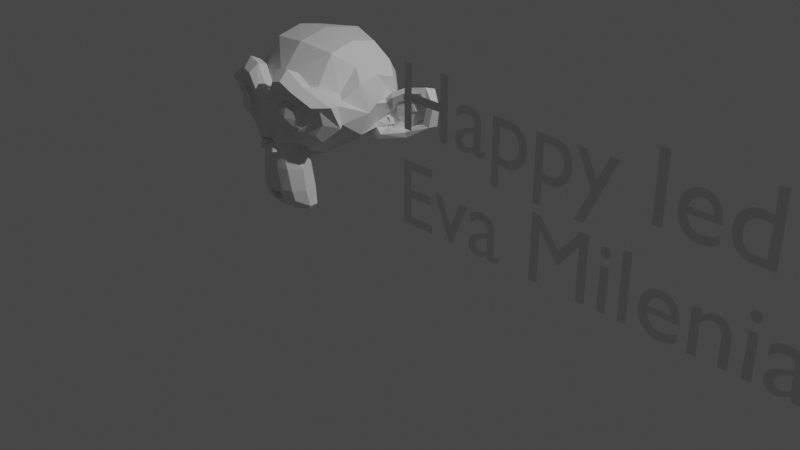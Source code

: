 # Source: main.blend  (saved by Blender 3.5.10; exported with 4.5.12 LTS)
import bpy
from mathutils import Matrix  # noqa: F401  (used for matrix-valued properties, if any)

bpy.ops.wm.read_factory_settings(use_empty=True)
scene = bpy.context.scene
scene.name = 'Scene'

# ---- collections
col_collection = bpy.data.collections.new('Collection'); scene.collection.children.link(col_collection)

# ---- world
world_world = bpy.data.worlds.new('World'); scene.world = world_world
world_world.use_nodes = True; world_world.node_tree.nodes.clear()
_N = world_world.node_tree.nodes; _L = world_world.node_tree.links
n0 = _N.new('ShaderNodeOutputWorld'); n0.name = 'World Output'; n0.location = (300, 300)
n1 = _N.new('ShaderNodeBackground'); n1.name = 'Background'; n1.location = (10, 300)
n1.inputs[0].default_value = (0.05088, 0.05088, 0.05088, 1.0)
_L.new(n1.outputs[0], n0.inputs[0])
n0.is_active_output = True
world_world.color = (0.05088, 0.05088, 0.05088)
world_world.use_sun_shadow = False
world_world.sun_shadow_jitter_overblur = 0.0

# ---- cameras
cam_camera = bpy.data.cameras.new('Camera')
cam_camera.clip_end = 100.0
cam_camera.ortho_scale = 7.314

# ---- lights
light_light = bpy.data.lights.new('Light', 'POINT')
light_light.transmission_factor = 0.0
light_light.energy = 1000.0
light_light.shadow_soft_size = 0.1
light_light.shadow_maximum_resolution = 0.006
light_light.use_absolute_resolution = True

# ---- meshes
me_suzanne = bpy.data.meshes.new('Suzanne')
me_suzanne.from_pydata([(0.4375, -0.7656, 0.1641), (-0.4375, -0.7656, 0.1641), (0.5, -0.6875, 0.09375), (-0.5, -0.6875, 0.09375), (0.5469, -0.5781, 0.05469), (-0.5469, -0.5781, 0.05469), (0.3516, -0.6172, -0.02344), (-0.3516, -0.6172, -0.02344), (0.3516, -0.7188, 0.03125), (-0.3516, -0.7188, 0.03125), (0.3516, -0.7812, 0.1328), (-0.3516, -0.7812, 0.1328), (0.2734, -0.7969, 0.1641), (-0.2734, -0.7969, 0.1641), (0.2031, -0.7422, 0.09375), (-0.2031, -0.7422, 0.09375), (0.1562, -0.6484, 0.05469), (-0.1562, -0.6484, 0.05469), (0.07812, -0.6562, 0.2422), (-0.07812, -0.6562, 0.2422), (0.1406, -0.7422, 0.2422), (-0.1406, -0.7422, 0.2422), (0.2422, -0.7969, 0.2422), (-0.2422, -0.7969, 0.2422), (0.2734, -0.7969, 0.3281), (-0.2734, -0.7969, 0.3281), (0.2031, -0.7422, 0.3906), (-0.2031, -0.7422, 0.3906), (0.1562, -0.6484, 0.4375), (-0.1562, -0.6484, 0.4375), (0.3516, -0.6172, 0.5156), (-0.3516, -0.6172, 0.5156), (0.3516, -0.7188, 0.4531), (-0.3516, -0.7188, 0.4531), (0.3516, -0.7812, 0.3594), (-0.3516, -0.7812, 0.3594), (0.4375, -0.7656, 0.3281), (-0.4375, -0.7656, 0.3281), (0.5, -0.6875, 0.3906), (-0.5, -0.6875, 0.3906), (0.5469, -0.5781, 0.4375), (-0.5469, -0.5781, 0.4375), (0.625, -0.5625, 0.2422), (-0.625, -0.5625, 0.2422), (0.5625, -0.6719, 0.2422), (-0.5625, -0.6719, 0.2422), (0.4688, -0.7578, 0.2422), (-0.4688, -0.7578, 0.2422), (0.4766, -0.7734, 0.2422), (-0.4766, -0.7734, 0.2422), (0.4453, -0.7812, 0.3359), (-0.4453, -0.7812, 0.3359), (0.3516, -0.8047, 0.375), (-0.3516, -0.8047, 0.375), (0.2656, -0.8203, 0.3359), (-0.2656, -0.8203, 0.3359), (0.2266, -0.8203, 0.2422), (-0.2266, -0.8203, 0.2422), (0.2656, -0.8203, 0.1562), (-0.2656, -0.8203, 0.1562), (0.3516, -0.8281, 0.2422), (-0.3516, -0.8281, 0.2422), (0.3516, -0.8047, 0.1172), (-0.3516, -0.8047, 0.1172), (0.4453, -0.7812, 0.1562), (-0.4453, -0.7812, 0.1562), (0.0, -0.7422, 0.4297), (0.0, -0.8203, 0.3516), (0.0, -0.7344, -0.6797), (0.0, -0.7812, -0.3203), (0.0, -0.7969, -0.1875), (0.0, -0.7188, -0.7734), (0.0, -0.6016, 0.4062), (0.0, -0.5703, 0.5703), (0.0, 0.5469, 0.8984), (0.0, 0.8516, 0.5625), (0.0, 0.8281, 0.07031), (0.0, 0.3516, -0.3828), (0.2031, -0.5625, -0.1875), (-0.2031, -0.5625, -0.1875), (0.3125, -0.5703, -0.4375), (-0.3125, -0.5703, -0.4375), (0.3516, -0.5703, -0.6953), (-0.3516, -0.5703, -0.6953), (0.3672, -0.5312, -0.8906), (-0.3672, -0.5312, -0.8906), (0.3281, -0.5234, -0.9453), (-0.3281, -0.5234, -0.9453), (0.1797, -0.5547, -0.9688), (-0.1797, -0.5547, -0.9688), (0.0, -0.5781, -0.9844), (0.4375, -0.5312, -0.1406), (-0.4375, -0.5312, -0.1406), (0.6328, -0.5391, -0.03906), (-0.6328, -0.5391, -0.03906), (0.8281, -0.4453, 0.1484), (-0.8281, -0.4453, 0.1484), (0.8594, -0.5938, 0.4297), (-0.8594, -0.5938, 0.4297), (0.7109, -0.625, 0.4844), (-0.7109, -0.625, 0.4844), (0.4922, -0.6875, 0.6016), (-0.4922, -0.6875, 0.6016), (0.3203, -0.7344, 0.7578), (-0.3203, -0.7344, 0.7578), (0.1562, -0.7578, 0.7188), (-0.1562, -0.7578, 0.7188), (0.0625, -0.75, 0.4922), (-0.0625, -0.75, 0.4922), (0.1641, -0.7734, 0.4141), (-0.1641, -0.7734, 0.4141), (0.125, -0.7656, 0.3047), (-0.125, -0.7656, 0.3047), (0.2031, -0.7422, 0.09375), (-0.2031, -0.7422, 0.09375), (0.375, -0.7031, 0.01562), (-0.375, -0.7031, 0.01562), (0.4922, -0.6719, 0.0625), (-0.4922, -0.6719, 0.0625), (0.625, -0.6484, 0.1875), (-0.625, -0.6484, 0.1875), (0.6406, -0.6484, 0.2969), (-0.6406, -0.6484, 0.2969), (0.6016, -0.6641, 0.375), (-0.6016, -0.6641, 0.375), (0.4297, -0.7188, 0.4375), (-0.4297, -0.7188, 0.4375), (0.25, -0.7578, 0.4688), (-0.25, -0.7578, 0.4688), (0.0, -0.7344, -0.7656), (0.1094, -0.7344, -0.7188), (-0.1094, -0.7344, -0.7188), (0.1172, -0.7109, -0.8359), (-0.1172, -0.7109, -0.8359), (0.0625, -0.6953, -0.8828), (-0.0625, -0.6953, -0.8828), (0.0, -0.6875, -0.8906), (0.0, -0.75, -0.1953), (0.0, -0.7422, -0.1406), (0.1016, -0.7422, -0.1484), (-0.1016, -0.7422, -0.1484), (0.125, -0.75, -0.2266), (-0.125, -0.75, -0.2266), (0.08594, -0.7422, -0.2891), (-0.08594, -0.7422, -0.2891), (0.3984, -0.6719, -0.04688), (-0.3984, -0.6719, -0.04688), (0.6172, -0.625, 0.05469), (-0.6172, -0.625, 0.05469), (0.7266, -0.6016, 0.2031), (-0.7266, -0.6016, 0.2031), (0.7422, -0.6562, 0.375), (-0.7422, -0.6562, 0.375), (0.6875, -0.7266, 0.4141), (-0.6875, -0.7266, 0.4141), (0.4375, -0.7969, 0.5469), (-0.4375, -0.7969, 0.5469), (0.3125, -0.8359, 0.6406), (-0.3125, -0.8359, 0.6406), (0.2031, -0.8516, 0.6172), (-0.2031, -0.8516, 0.6172), (0.1016, -0.8438, 0.4297), (-0.1016, -0.8438, 0.4297), (0.125, -0.8125, -0.1016), (-0.125, -0.8125, -0.1016), (0.2109, -0.7109, -0.4453), (-0.2109, -0.7109, -0.4453), (0.25, -0.6875, -0.7031), (-0.25, -0.6875, -0.7031), (0.2656, -0.6641, -0.8203), (-0.2656, -0.6641, -0.8203), (0.2344, -0.6328, -0.9141), (-0.2344, -0.6328, -0.9141), (0.1641, -0.6328, -0.9297), (-0.1641, -0.6328, -0.9297), (0.0, -0.6406, -0.9453), (0.0, -0.7266, 0.04688), (0.0, -0.7656, 0.2109), (0.3281, -0.7422, 0.4766), (-0.3281, -0.7422, 0.4766), (0.1641, -0.75, 0.1406), (-0.1641, -0.75, 0.1406), (0.1328, -0.7578, 0.2109), (-0.1328, -0.7578, 0.2109), (0.1172, -0.7344, -0.6875), (-0.1172, -0.7344, -0.6875), (0.07812, -0.75, -0.4453), (-0.07812, -0.75, -0.4453), (0.0, -0.75, -0.4453), (0.0, -0.7422, -0.3281), (0.09375, -0.7812, -0.2734), (-0.09375, -0.7812, -0.2734), (0.1328, -0.7969, -0.2266), (-0.1328, -0.7969, -0.2266), (0.1094, -0.7812, -0.1328), (-0.1094, -0.7812, -0.1328), (0.03906, -0.7812, -0.125), (-0.03906, -0.7812, -0.125), (0.0, -0.8281, -0.2031), (0.04688, -0.8125, -0.1484), (-0.04688, -0.8125, -0.1484), (0.09375, -0.8125, -0.1562), (-0.09375, -0.8125, -0.1562), (0.1094, -0.8281, -0.2266), (-0.1094, -0.8281, -0.2266), (0.07812, -0.8047, -0.25), (-0.07812, -0.8047, -0.25), (0.0, -0.8047, -0.2891), (0.2578, -0.5547, -0.3125), (-0.2578, -0.5547, -0.3125), (0.1641, -0.7109, -0.2422), (-0.1641, -0.7109, -0.2422), (0.1797, -0.7109, -0.3125), (-0.1797, -0.7109, -0.3125), (0.2344, -0.5547, -0.25), (-0.2344, -0.5547, -0.25), (0.0, -0.6875, -0.875), (0.04688, -0.6875, -0.8672), (-0.04688, -0.6875, -0.8672), (0.09375, -0.7109, -0.8203), (-0.09375, -0.7109, -0.8203), (0.09375, -0.7266, -0.7422), (-0.09375, -0.7266, -0.7422), (0.0, -0.6562, -0.7812), (0.09375, -0.6641, -0.75), (-0.09375, -0.6641, -0.75), (0.09375, -0.6406, -0.8125), (-0.09375, -0.6406, -0.8125), (0.04688, -0.6328, -0.8516), (-0.04688, -0.6328, -0.8516), (0.0, -0.6328, -0.8594), (0.1719, -0.7812, 0.2188), (-0.1719, -0.7812, 0.2188), (0.1875, -0.7734, 0.1562), (-0.1875, -0.7734, 0.1562), (0.3359, -0.7578, 0.4297), (-0.3359, -0.7578, 0.4297), (0.2734, -0.7734, 0.4219), (-0.2734, -0.7734, 0.4219), (0.4219, -0.7734, 0.3984), (-0.4219, -0.7734, 0.3984), (0.5625, -0.6953, 0.3516), (-0.5625, -0.6953, 0.3516), (0.5859, -0.6875, 0.2891), (-0.5859, -0.6875, 0.2891), (0.5781, -0.6797, 0.1953), (-0.5781, -0.6797, 0.1953), (0.4766, -0.7188, 0.1016), (-0.4766, -0.7188, 0.1016), (0.375, -0.7422, 0.0625), (-0.375, -0.7422, 0.0625), (0.2266, -0.7812, 0.1094), (-0.2266, -0.7812, 0.1094), (0.1797, -0.7812, 0.2969), (-0.1797, -0.7812, 0.2969), (0.2109, -0.7812, 0.375), (-0.2109, -0.7812, 0.375), (0.2344, -0.7578, 0.3594), (-0.2344, -0.7578, 0.3594), (0.1953, -0.7578, 0.2969), (-0.1953, -0.7578, 0.2969), (0.2422, -0.7578, 0.125), (-0.2422, -0.7578, 0.125), (0.375, -0.7266, 0.08594), (-0.375, -0.7266, 0.08594), (0.4609, -0.7031, 0.1172), (-0.4609, -0.7031, 0.1172), (0.5469, -0.6719, 0.2109), (-0.5469, -0.6719, 0.2109), (0.5547, -0.6719, 0.2812), (-0.5547, -0.6719, 0.2812), (0.5312, -0.6797, 0.3359), (-0.5312, -0.6797, 0.3359), (0.4141, -0.75, 0.3906), (-0.4141, -0.75, 0.3906), (0.2812, -0.7656, 0.3984), (-0.2812, -0.7656, 0.3984), (0.3359, -0.75, 0.4062), (-0.3359, -0.75, 0.4062), (0.2031, -0.75, 0.1719), (-0.2031, -0.75, 0.1719), (0.1953, -0.75, 0.2266), (-0.1953, -0.75, 0.2266), (0.1094, -0.6094, 0.4609), (-0.1094, -0.6094, 0.4609), (0.1953, -0.6172, 0.6641), (-0.1953, -0.6172, 0.6641), (0.3359, -0.5938, 0.6875), (-0.3359, -0.5938, 0.6875), (0.4844, -0.5547, 0.5547), (-0.4844, -0.5547, 0.5547), (0.6797, -0.4922, 0.4531), (-0.6797, -0.4922, 0.4531), (0.7969, -0.4609, 0.4062), (-0.7969, -0.4609, 0.4062), (0.7734, -0.375, 0.1641), (-0.7734, -0.375, 0.1641), (0.6016, -0.4141, 0.0), (-0.6016, -0.4141, 0.0), (0.4375, -0.4688, -0.09375), (-0.4375, -0.4688, -0.09375), (0.0, -0.2891, 0.8984), (0.0, 0.07812, 0.9844), (0.0, 0.6719, -0.1953), (0.0, -0.1875, -0.4609), (0.0, -0.4609, -0.9766), (0.0, -0.3438, -0.8047), (0.0, -0.3203, -0.5703), (0.0, -0.2812, -0.4844), (0.8516, -0.05469, 0.2344), (-0.8516, -0.05469, 0.2344), (0.8594, 0.04688, 0.3203), (-0.8594, 0.04688, 0.3203), (0.7734, 0.4375, 0.2656), (-0.7734, 0.4375, 0.2656), (0.4609, 0.7031, 0.4375), (-0.4609, 0.7031, 0.4375), (0.7344, -0.07031, -0.04688), (-0.7344, -0.07031, -0.04688), (0.5938, 0.1641, -0.125), (-0.5938, 0.1641, -0.125), (0.6406, 0.4297, -0.007812), (-0.6406, 0.4297, -0.007812), (0.3359, 0.6641, 0.05469), (-0.3359, 0.6641, 0.05469), (0.2344, -0.4062, -0.3516), (-0.2344, -0.4062, -0.3516), (0.1797, -0.2578, -0.4141), (-0.1797, -0.2578, -0.4141), (0.2891, -0.3828, -0.7109), (-0.2891, -0.3828, -0.7109), (0.25, -0.3906, -0.5), (-0.25, -0.3906, -0.5), (0.3281, -0.3984, -0.9141), (-0.3281, -0.3984, -0.9141), (0.1406, -0.3672, -0.7578), (-0.1406, -0.3672, -0.7578), (0.125, -0.3594, -0.5391), (-0.125, -0.3594, -0.5391), (0.1641, -0.4375, -0.9453), (-0.1641, -0.4375, -0.9453), (0.2188, -0.4297, -0.2812), (-0.2188, -0.4297, -0.2812), (0.2109, -0.4688, -0.2266), (-0.2109, -0.4688, -0.2266), (0.2031, -0.5, -0.1719), (-0.2031, -0.5, -0.1719), (0.2109, -0.1641, -0.3906), (-0.2109, -0.1641, -0.3906), (0.2969, 0.2656, -0.3125), (-0.2969, 0.2656, -0.3125), (0.3438, 0.5391, -0.1484), (-0.3438, 0.5391, -0.1484), (0.4531, 0.3828, 0.8672), (-0.4531, 0.3828, 0.8672), (0.4531, 0.07031, 0.9297), (-0.4531, 0.07031, 0.9297), (0.4531, -0.2344, 0.8516), (-0.4531, -0.2344, 0.8516), (0.4609, -0.4297, 0.5234), (-0.4609, -0.4297, 0.5234), (0.7266, -0.3359, 0.4062), (-0.7266, -0.3359, 0.4062), (0.6328, -0.2812, 0.4531), (-0.6328, -0.2812, 0.4531), (0.6406, -0.05469, 0.7031), (-0.6406, -0.05469, 0.7031), (0.7969, -0.125, 0.5625), (-0.7969, -0.125, 0.5625), (0.7969, 0.1172, 0.6172), (-0.7969, 0.1172, 0.6172), (0.6406, 0.1953, 0.75), (-0.6406, 0.1953, 0.75), (0.6406, 0.4453, 0.6797), (-0.6406, 0.4453, 0.6797), (0.7969, 0.3594, 0.5391), (-0.7969, 0.3594, 0.5391), (0.6172, 0.5859, 0.3281), (-0.6172, 0.5859, 0.3281), (0.4844, 0.5469, 0.02344), (-0.4844, 0.5469, 0.02344), (0.8203, 0.2031, 0.3281), (-0.8203, 0.2031, 0.3281), (0.4062, -0.1484, -0.1719), (-0.4062, -0.1484, -0.1719), (0.4297, 0.2109, -0.1953), (-0.4297, 0.2109, -0.1953), (0.8906, 0.2344, 0.4062), (-0.8906, 0.2344, 0.4062), (0.7734, 0.125, -0.1406), (-0.7734, 0.125, -0.1406), (1.039, 0.3281, -0.1016), (-1.039, 0.3281, -0.1016), (1.281, 0.4297, 0.05469), (-1.281, 0.4297, 0.05469), (1.352, 0.4219, 0.3203), (-1.352, 0.4219, 0.3203), (1.234, 0.4219, 0.5078), (-1.234, 0.4219, 0.5078), (1.023, 0.3125, 0.4766), (-1.023, 0.3125, 0.4766), (1.016, 0.2891, 0.4141), (-1.016, 0.2891, 0.4141), (1.188, 0.3906, 0.4375), (-1.188, 0.3906, 0.4375), (1.266, 0.4062, 0.2891), (-1.266, 0.4062, 0.2891), (1.211, 0.4062, 0.07812), (-1.211, 0.4062, 0.07812), (1.031, 0.3047, -0.03906), (-1.031, 0.3047, -0.03906), (0.8281, 0.1328, -0.07031), (-0.8281, 0.1328, -0.07031), (0.9219, 0.2188, 0.3594), (-0.9219, 0.2188, 0.3594), (0.9453, 0.2891, 0.3047), (-0.9453, 0.2891, 0.3047), (0.8828, 0.2109, -0.02344), (-0.8828, 0.2109, -0.02344), (1.039, 0.3672, 0.0), (-1.039, 0.3672, 0.0), (1.188, 0.4453, 0.09375), (-1.188, 0.4453, 0.09375), (1.234, 0.4453, 0.25), (-1.234, 0.4453, 0.25), (1.172, 0.4375, 0.3594), (-1.172, 0.4375, 0.3594), (1.023, 0.3594, 0.3438), (-1.023, 0.3594, 0.3438), (0.8438, 0.2109, 0.2891), (-0.8438, 0.2109, 0.2891), (0.8359, 0.2734, 0.1719), (-0.8359, 0.2734, 0.1719), (0.7578, 0.2734, 0.09375), (-0.7578, 0.2734, 0.09375), (0.8203, 0.2734, 0.08594), (-0.8203, 0.2734, 0.08594), (0.8438, 0.2734, 0.01562), (-0.8438, 0.2734, 0.01562), (0.8125, 0.2734, -0.01562), (-0.8125, 0.2734, -0.01562), (0.7266, 0.07031, 0.0), (-0.7266, 0.07031, 0.0), (0.7188, 0.1719, -0.02344), (-0.7188, 0.1719, -0.02344), (0.7188, 0.1875, 0.03906), (-0.7188, 0.1875, 0.03906), (0.7969, 0.2109, 0.2031), (-0.7969, 0.2109, 0.2031), (0.8906, 0.2656, 0.2422), (-0.8906, 0.2656, 0.2422), (0.8906, 0.3203, 0.2344), (-0.8906, 0.3203, 0.2344), (0.8125, 0.3203, -0.01562), (-0.8125, 0.3203, -0.01562), (0.8516, 0.3203, 0.01562), (-0.8516, 0.3203, 0.01562), (0.8281, 0.3203, 0.07812), (-0.8281, 0.3203, 0.07812), (0.7656, 0.3203, 0.09375), (-0.7656, 0.3203, 0.09375), (0.8438, 0.3203, 0.1719), (-0.8438, 0.3203, 0.1719), (1.039, 0.4141, 0.3281), (-1.039, 0.4141, 0.3281), (1.188, 0.4844, 0.3438), (-1.188, 0.4844, 0.3438), (1.258, 0.4922, 0.2422), (-1.258, 0.4922, 0.2422), (1.211, 0.4844, 0.08594), (-1.211, 0.4844, 0.08594), (1.047, 0.4219, 0.0), (-1.047, 0.4219, 0.0), (0.8828, 0.2656, -0.01562), (-0.8828, 0.2656, -0.01562), (0.9531, 0.3438, 0.2891), (-0.9531, 0.3438, 0.2891), (0.8906, 0.3281, 0.1094), (-0.8906, 0.3281, 0.1094), (0.9375, 0.3359, 0.0625), (-0.9375, 0.3359, 0.0625), (1.0, 0.3672, 0.125), (-1.0, 0.3672, 0.125), (0.9609, 0.3516, 0.1719), (-0.9609, 0.3516, 0.1719), (1.016, 0.375, 0.2344), (-1.016, 0.375, 0.2344), (1.055, 0.3828, 0.1875), (-1.055, 0.3828, 0.1875), (1.109, 0.3906, 0.2109), (-1.109, 0.3906, 0.2109), (1.086, 0.3906, 0.2734), (-1.086, 0.3906, 0.2734), (1.023, 0.4844, 0.4375), (-1.023, 0.4844, 0.4375), (1.25, 0.5469, 0.4688), (-1.25, 0.5469, 0.4688), (1.367, 0.5, 0.2969), (-1.367, 0.5, 0.2969), (1.312, 0.5312, 0.05469), (-1.312, 0.5312, 0.05469), (1.039, 0.4922, -0.08594), (-1.039, 0.4922, -0.08594), (0.7891, 0.3281, -0.125), (-0.7891, 0.3281, -0.125), (0.8594, 0.3828, 0.3828), (-0.8594, 0.3828, 0.3828)], [], [(46, 0, 2, 44), (3, 1, 47, 45), (44, 2, 4, 42), (5, 3, 45, 43), (2, 8, 6, 4), (7, 9, 3, 5), (0, 10, 8, 2), (9, 11, 1, 3), (10, 12, 14, 8), (15, 13, 11, 9), (8, 14, 16, 6), (17, 15, 9, 7), (14, 20, 18, 16), (19, 21, 15, 17), (12, 22, 20, 14), (21, 23, 13, 15), (22, 24, 26, 20), (27, 25, 23, 21), (20, 26, 28, 18), (29, 27, 21, 19), (26, 32, 30, 28), (31, 33, 27, 29), (24, 34, 32, 26), (33, 35, 25, 27), (34, 36, 38, 32), (39, 37, 35, 33), (32, 38, 40, 30), (41, 39, 33, 31), (38, 44, 42, 40), (43, 45, 39, 41), (36, 46, 44, 38), (45, 47, 37, 39), (46, 36, 50, 48), (51, 37, 47, 49), (36, 34, 52, 50), (53, 35, 37, 51), (34, 24, 54, 52), (55, 25, 35, 53), (24, 22, 56, 54), (57, 23, 25, 55), (22, 12, 58, 56), (59, 13, 23, 57), (12, 10, 62, 58), (63, 11, 13, 59), (10, 0, 64, 62), (65, 1, 11, 63), (0, 46, 48, 64), (49, 47, 1, 65), (60, 64, 48), (49, 65, 61), (62, 64, 60), (61, 65, 63), (60, 58, 62), (63, 59, 61), (60, 56, 58), (59, 57, 61), (60, 54, 56), (57, 55, 61), (60, 52, 54), (55, 53, 61), (60, 50, 52), (53, 51, 61), (60, 48, 50), (51, 49, 61), (88, 173, 175, 90), (175, 174, 89, 90), (86, 171, 173, 88), (174, 172, 87, 89), (84, 169, 171, 86), (172, 170, 85, 87), (82, 167, 169, 84), (170, 168, 83, 85), (80, 165, 167, 82), (168, 166, 81, 83), (78, 91, 145, 163), (146, 92, 79, 164), (91, 93, 147, 145), (148, 94, 92, 146), (93, 95, 149, 147), (150, 96, 94, 148), (95, 97, 151, 149), (152, 98, 96, 150), (97, 99, 153, 151), (154, 100, 98, 152), (99, 101, 155, 153), (156, 102, 100, 154), (101, 103, 157, 155), (158, 104, 102, 156), (103, 105, 159, 157), (160, 106, 104, 158), (105, 107, 161, 159), (162, 108, 106, 160), (107, 66, 67, 161), (67, 66, 108, 162), (109, 127, 159, 161), (160, 128, 110, 162), (127, 178, 157, 159), (158, 179, 128, 160), (125, 155, 157, 178), (158, 156, 126, 179), (123, 153, 155, 125), (156, 154, 124, 126), (121, 151, 153, 123), (154, 152, 122, 124), (119, 149, 151, 121), (152, 150, 120, 122), (117, 147, 149, 119), (150, 148, 118, 120), (115, 145, 147, 117), (148, 146, 116, 118), (113, 163, 145, 115), (146, 164, 114, 116), (113, 180, 176, 163), (176, 181, 114, 164), (109, 161, 67, 111), (67, 162, 110, 112), (111, 67, 177, 182), (177, 67, 112, 183), (176, 180, 182, 177), (183, 181, 176, 177), (134, 136, 175, 173), (175, 136, 135, 174), (132, 134, 173, 171), (174, 135, 133, 172), (130, 132, 171, 169), (172, 133, 131, 170), (165, 186, 184, 167), (185, 187, 166, 168), (130, 169, 167, 184), (168, 170, 131, 185), (143, 189, 188, 186), (188, 189, 144, 187), (184, 186, 188, 68), (188, 187, 185, 68), (129, 130, 184, 68), (185, 131, 129, 68), (141, 192, 190, 143), (191, 193, 142, 144), (139, 194, 192, 141), (193, 195, 140, 142), (138, 196, 194, 139), (195, 197, 138, 140), (137, 70, 196, 138), (197, 70, 137, 138), (189, 143, 190, 69), (191, 144, 189, 69), (69, 190, 205, 207), (206, 191, 69, 207), (70, 198, 199, 196), (200, 198, 70, 197), (196, 199, 201, 194), (202, 200, 197, 195), (194, 201, 203, 192), (204, 202, 195, 193), (192, 203, 205, 190), (206, 204, 193, 191), (198, 203, 201, 199), (202, 204, 198, 200), (198, 207, 205, 203), (206, 207, 198, 204), (138, 139, 163, 176), (164, 140, 138, 176), (139, 141, 210, 163), (211, 142, 140, 164), (141, 143, 212, 210), (213, 144, 142, 211), (143, 186, 165, 212), (166, 187, 144, 213), (80, 208, 212, 165), (213, 209, 81, 166), (208, 214, 210, 212), (211, 215, 209, 213), (78, 163, 210, 214), (211, 164, 79, 215), (130, 129, 71, 221), (71, 129, 131, 222), (132, 130, 221, 219), (222, 131, 133, 220), (134, 132, 219, 217), (220, 133, 135, 218), (136, 134, 217, 216), (218, 135, 136, 216), (216, 217, 228, 230), (229, 218, 216, 230), (217, 219, 226, 228), (227, 220, 218, 229), (219, 221, 224, 226), (225, 222, 220, 227), (221, 71, 223, 224), (223, 71, 222, 225), (223, 230, 228, 224), (229, 230, 223, 225), (224, 228, 226), (227, 229, 225), (182, 180, 233, 231), (234, 181, 183, 232), (111, 182, 231, 253), (232, 183, 112, 254), (109, 111, 253, 255), (254, 112, 110, 256), (180, 113, 251, 233), (252, 114, 181, 234), (113, 115, 249, 251), (250, 116, 114, 252), (115, 117, 247, 249), (248, 118, 116, 250), (117, 119, 245, 247), (246, 120, 118, 248), (119, 121, 243, 245), (244, 122, 120, 246), (121, 123, 241, 243), (242, 124, 122, 244), (123, 125, 239, 241), (240, 126, 124, 242), (125, 178, 235, 239), (236, 179, 126, 240), (178, 127, 237, 235), (238, 128, 179, 236), (127, 109, 255, 237), (256, 110, 128, 238), (237, 255, 257, 275), (258, 256, 238, 276), (235, 237, 275, 277), (276, 238, 236, 278), (239, 235, 277, 273), (278, 236, 240, 274), (241, 239, 273, 271), (274, 240, 242, 272), (243, 241, 271, 269), (272, 242, 244, 270), (245, 243, 269, 267), (270, 244, 246, 268), (247, 245, 267, 265), (268, 246, 248, 266), (249, 247, 265, 263), (266, 248, 250, 264), (251, 249, 263, 261), (264, 250, 252, 262), (233, 251, 261, 279), (262, 252, 234, 280), (255, 253, 259, 257), (260, 254, 256, 258), (253, 231, 281, 259), (282, 232, 254, 260), (231, 233, 279, 281), (280, 234, 232, 282), (66, 107, 283, 72), (284, 108, 66, 72), (107, 105, 285, 283), (286, 106, 108, 284), (105, 103, 287, 285), (288, 104, 106, 286), (103, 101, 289, 287), (290, 102, 104, 288), (101, 99, 291, 289), (292, 100, 102, 290), (99, 97, 293, 291), (294, 98, 100, 292), (97, 95, 295, 293), (296, 96, 98, 294), (95, 93, 297, 295), (298, 94, 96, 296), (93, 91, 299, 297), (300, 92, 94, 298), (307, 308, 327, 337), (328, 308, 307, 338), (306, 307, 337, 335), (338, 307, 306, 336), (305, 306, 335, 339), (336, 306, 305, 340), (88, 90, 305, 339), (305, 90, 89, 340), (86, 88, 339, 333), (340, 89, 87, 334), (84, 86, 333, 329), (334, 87, 85, 330), (82, 84, 329, 331), (330, 85, 83, 332), (329, 335, 337, 331), (338, 336, 330, 332), (329, 333, 339, 335), (340, 334, 330, 336), (325, 331, 337, 327), (338, 332, 326, 328), (80, 82, 331, 325), (332, 83, 81, 326), (208, 341, 343, 214), (344, 342, 209, 215), (80, 325, 341, 208), (342, 326, 81, 209), (78, 214, 343, 345), (344, 215, 79, 346), (78, 345, 299, 91), (300, 346, 79, 92), (76, 323, 351, 303), (352, 324, 76, 303), (303, 351, 349, 77), (350, 352, 303, 77), (77, 349, 347, 304), (348, 350, 77, 304), (304, 347, 327, 308), (328, 348, 304, 308), (325, 327, 347, 341), (348, 328, 326, 342), (295, 297, 317, 309), (318, 298, 296, 310), (75, 315, 323, 76), (324, 316, 75, 76), (301, 357, 355, 302), (356, 358, 301, 302), (302, 355, 353, 74), (354, 356, 302, 74), (74, 353, 315, 75), (316, 354, 74, 75), (291, 293, 361, 363), (362, 294, 292, 364), (363, 361, 367, 365), (368, 362, 364, 366), (365, 367, 369, 371), (370, 368, 366, 372), (371, 369, 375, 373), (376, 370, 372, 374), (313, 377, 373, 375), (374, 378, 314, 376), (315, 353, 373, 377), (374, 354, 316, 378), (353, 355, 371, 373), (372, 356, 354, 374), (355, 357, 365, 371), (366, 358, 356, 372), (357, 359, 363, 365), (364, 360, 358, 366), (289, 291, 363, 359), (364, 292, 290, 360), (73, 359, 357, 301), (358, 360, 73, 301), (283, 285, 287, 289), (288, 286, 284, 290), (283, 289, 359, 73), (360, 290, 284, 73), (72, 283, 73), (73, 284, 72), (293, 295, 309, 361), (310, 296, 294, 362), (309, 311, 367, 361), (368, 312, 310, 362), (311, 381, 369, 367), (370, 382, 312, 368), (313, 375, 369, 381), (370, 376, 314, 382), (347, 349, 385, 383), (386, 350, 348, 384), (317, 383, 385, 319), (386, 384, 318, 320), (297, 299, 383, 317), (384, 300, 298, 318), (299, 343, 341, 383), (342, 344, 300, 384), (341, 347, 383), (384, 348, 342), (299, 345, 343), (344, 346, 300), (313, 321, 379, 377), (380, 322, 314, 378), (315, 377, 379, 323), (380, 378, 316, 324), (319, 385, 379, 321), (380, 386, 320, 322), (349, 351, 379, 385), (380, 352, 350, 386), (323, 379, 351), (352, 380, 324), (399, 387, 413, 401), (414, 388, 400, 402), (399, 401, 403, 397), (404, 402, 400, 398), (397, 403, 405, 395), (406, 404, 398, 396), (395, 405, 407, 393), (408, 406, 396, 394), (393, 407, 409, 391), (410, 408, 394, 392), (391, 409, 411, 389), (412, 410, 392, 390), (409, 419, 417, 411), (418, 420, 410, 412), (407, 421, 419, 409), (420, 422, 408, 410), (405, 423, 421, 407), (422, 424, 406, 408), (403, 425, 423, 405), (424, 426, 404, 406), (401, 427, 425, 403), (426, 428, 402, 404), (401, 413, 415, 427), (416, 414, 402, 428), (317, 319, 443, 441), (444, 320, 318, 442), (319, 389, 411, 443), (412, 390, 320, 444), (309, 317, 441, 311), (442, 318, 310, 312), (381, 429, 413, 387), (414, 430, 382, 388), (411, 417, 439, 443), (440, 418, 412, 444), (437, 445, 443, 439), (444, 446, 438, 440), (433, 445, 437, 435), (438, 446, 434, 436), (431, 447, 445, 433), (446, 448, 432, 434), (429, 447, 431, 449), (432, 448, 430, 450), (413, 429, 449, 415), (450, 430, 414, 416), (311, 447, 429, 381), (430, 448, 312, 382), (311, 441, 445, 447), (446, 442, 312, 448), (441, 443, 445), (446, 444, 442), (415, 449, 451, 475), (452, 450, 416, 476), (449, 431, 461, 451), (462, 432, 450, 452), (431, 433, 459, 461), (460, 434, 432, 462), (433, 435, 457, 459), (458, 436, 434, 460), (435, 437, 455, 457), (456, 438, 436, 458), (437, 439, 453, 455), (454, 440, 438, 456), (439, 417, 473, 453), (474, 418, 440, 454), (427, 415, 475, 463), (476, 416, 428, 464), (425, 427, 463, 465), (464, 428, 426, 466), (423, 425, 465, 467), (466, 426, 424, 468), (421, 423, 467, 469), (468, 424, 422, 470), (419, 421, 469, 471), (470, 422, 420, 472), (417, 419, 471, 473), (472, 420, 418, 474), (457, 455, 479, 477), (480, 456, 458, 478), (477, 479, 481, 483), (482, 480, 478, 484), (483, 481, 487, 485), (488, 482, 484, 486), (485, 487, 489, 491), (490, 488, 486, 492), (463, 475, 485, 491), (486, 476, 464, 492), (451, 483, 485, 475), (486, 484, 452, 476), (451, 461, 477, 483), (478, 462, 452, 484), (457, 477, 461, 459), (462, 478, 458, 460), (453, 473, 479, 455), (480, 474, 454, 456), (471, 481, 479, 473), (480, 482, 472, 474), (469, 487, 481, 471), (482, 488, 470, 472), (467, 489, 487, 469), (488, 490, 468, 470), (465, 491, 489, 467), (490, 492, 466, 468), (463, 491, 465), (466, 492, 464), (391, 389, 503, 501), (504, 390, 392, 502), (393, 391, 501, 499), (502, 392, 394, 500), (395, 393, 499, 497), (500, 394, 396, 498), (397, 395, 497, 495), (498, 396, 398, 496), (399, 397, 495, 493), (496, 398, 400, 494), (387, 399, 493, 505), (494, 400, 388, 506), (493, 501, 503, 505), (504, 502, 494, 506), (493, 495, 499, 501), (500, 496, 494, 502), (495, 497, 499), (500, 498, 496), (313, 381, 387, 505), (388, 382, 314, 506), (313, 505, 503, 321), (504, 506, 314, 322), (319, 321, 503, 389), (504, 322, 320, 390)])
_uv = me_suzanne.uv_layers.new(name='UVMap')
_uv.uv.foreach_set('vector', [0.891, 0.5901, 0.8706, 0.5896, 0.8601, 0.5601, 0.9046, 0.5594, 0.8562, 0.8505, 0.8681, 0.8215, 0.8884, 0.822, 0.9006, 0.8532, 0.9046, 0.5594, 0.8601, 0.5601, 0.853, 0.5216, 0.9202, 0.5245, 0.8475, 0.8887, 0.8562, 0.8505, 0.9006, 0.8532, 0.9147, 0.8887, 0.8601, 0.5601, 0.8289, 0.5908, 0.7985, 0.5695, 0.853, 0.5216, 0.7951, 0.8384, 0.8264, 0.8185, 0.8562, 0.8505, 0.8475, 0.8887, 0.8706, 0.5896, 0.8544, 0.6048, 0.8289, 0.5908, 0.8601, 0.5601, 0.8264, 0.8185, 0.8525, 0.8057, 0.8681, 0.8215, 0.8562, 0.8505, 0.8544, 0.6048, 0.8541, 0.6255, 0.8282, 0.6334, 0.8289, 0.5908, 0.8276, 0.776, 0.8532, 0.785, 0.8525, 0.8057, 0.8264, 0.8185, 0.8289, 0.5908, 0.8282, 0.6334, 0.791, 0.6454, 0.7985, 0.5695, 0.791, 0.7622, 0.8276, 0.776, 0.8264, 0.8185, 0.7951, 0.8384, 0.8282, 0.6334, 0.8552, 0.6685, 0.8424, 0.7025, 0.791, 0.6454, 0.8448, 0.7075, 0.8561, 0.742, 0.8276, 0.776, 0.791, 0.7622, 0.8541, 0.6255, 0.8675, 0.6423, 0.8552, 0.6685, 0.8282, 0.6334, 0.8561, 0.742, 0.8673, 0.7688, 0.8532, 0.785, 0.8276, 0.776, 0.8675, 0.6423, 0.8905, 0.6419, 0.9004, 0.667, 0.8552, 0.6685, 0.9012, 0.7456, 0.8902, 0.7702, 0.8673, 0.7688, 0.8561, 0.742, 0.8552, 0.6685, 0.9004, 0.667, 0.9189, 0.6997, 0.8424, 0.7025, 0.9212, 0.7137, 0.9012, 0.7456, 0.8561, 0.742, 0.8448, 0.7075, 0.9004, 0.667, 0.9319, 0.6368, 0.9684, 0.6453, 0.9189, 0.6997, 0.9682, 0.7702, 0.9314, 0.7771, 0.9012, 0.7456, 0.9212, 0.7137, 0.8905, 0.6419, 0.9059, 0.6279, 0.9319, 0.6368, 0.9004, 0.667, 0.9314, 0.7771, 0.905, 0.7849, 0.8902, 0.7702, 0.9012, 0.7456, 0.9059, 0.6279, 0.9062, 0.6057, 0.9337, 0.593, 0.9319, 0.6368, 0.9312, 0.8209, 0.9044, 0.807, 0.905, 0.7849, 0.9314, 0.7771, 0.9319, 0.6368, 0.9337, 0.593, 0.9684, 0.5738, 0.9684, 0.6453, 0.965, 0.8417, 0.9312, 0.8209, 0.9314, 0.7771, 0.9682, 0.7702, 0.9337, 0.593, 0.9046, 0.5594, 0.9202, 0.5245, 0.9684, 0.5738, 0.9147, 0.8887, 0.9006, 0.8532, 0.9312, 0.8209, 0.965, 0.8417, 0.9062, 0.6057, 0.891, 0.5901, 0.9046, 0.5594, 0.9337, 0.593, 0.9006, 0.8532, 0.8884, 0.822, 0.9044, 0.807, 0.9312, 0.8209, 0.891, 0.5901, 0.9062, 0.6057, 0.9024, 0.6079, 0.8896, 0.5933, 0.9006, 0.8047, 0.9044, 0.807, 0.8884, 0.822, 0.8872, 0.8187, 0.9062, 0.6057, 0.9059, 0.6279, 0.8998, 0.6263, 0.9024, 0.6079, 0.8988, 0.7862, 0.905, 0.7849, 0.9044, 0.807, 0.9006, 0.8047, 0.9059, 0.6279, 0.8905, 0.6419, 0.8878, 0.6365, 0.8998, 0.6263, 0.8874, 0.7754, 0.8902, 0.7702, 0.905, 0.7849, 0.8988, 0.7862, 0.8905, 0.6419, 0.8675, 0.6423, 0.8709, 0.6352, 0.8878, 0.6365, 0.8704, 0.776, 0.8673, 0.7688, 0.8902, 0.7702, 0.8874, 0.7754, 0.8675, 0.6423, 0.8541, 0.6255, 0.8599, 0.6239, 0.8709, 0.6352, 0.8589, 0.7868, 0.8532, 0.785, 0.8673, 0.7688, 0.8704, 0.776, 0.8541, 0.6255, 0.8544, 0.6048, 0.8597, 0.6082, 0.8599, 0.6239, 0.8579, 0.8025, 0.8525, 0.8057, 0.8532, 0.785, 0.8589, 0.7868, 0.8544, 0.6048, 0.8706, 0.5896, 0.8717, 0.594, 0.8597, 0.6082, 0.8693, 0.8172, 0.8681, 0.8215, 0.8525, 0.8057, 0.8579, 0.8025, 0.8706, 0.5896, 0.891, 0.5901, 0.8896, 0.5933, 0.8717, 0.594, 0.8872, 0.8187, 0.8884, 0.822, 0.8681, 0.8215, 0.8693, 0.8172, 0.8794, 0.6165, 0.8717, 0.594, 0.8896, 0.5933, 0.8872, 0.8187, 0.8693, 0.8172, 0.878, 0.7951, 0.8597, 0.6082, 0.8717, 0.594, 0.8794, 0.6165, 0.878, 0.7951, 0.8693, 0.8172, 0.8579, 0.8025, 0.8794, 0.6165, 0.8599, 0.6239, 0.8597, 0.6082, 0.8579, 0.8025, 0.8589, 0.7868, 0.878, 0.7951, 0.8794, 0.6165, 0.8709, 0.6352, 0.8599, 0.6239, 0.8589, 0.7868, 0.8704, 0.776, 0.878, 0.7951, 0.8794, 0.6165, 0.8878, 0.6365, 0.8709, 0.6352, 0.8704, 0.776, 0.8874, 0.7754, 0.878, 0.7951, 0.8794, 0.6165, 0.8998, 0.6263, 0.8878, 0.6365, 0.8874, 0.7754, 0.8988, 0.7862, 0.878, 0.7951, 0.8794, 0.6165, 0.9024, 0.6079, 0.8998, 0.6263, 0.8988, 0.7862, 0.9006, 0.8047, 0.878, 0.7951, 0.8794, 0.6165, 0.8896, 0.5933, 0.9024, 0.6079, 0.9006, 0.8047, 0.8872, 0.8187, 0.878, 0.7951, 0.5403, 0.05381, 0.5364, 0.06207, 0.5189, 0.05968, 0.5189, 0.05029, 0.5189, 0.05968, 0.5015, 0.06204, 0.4976, 0.05377, 0.5189, 0.05029, 0.5519, 0.05834, 0.5428, 0.06409, 0.5364, 0.06207, 0.5403, 0.05381, 0.5015, 0.06204, 0.4951, 0.06405, 0.486, 0.05827, 0.4976, 0.05377, 0.5551, 0.0619, 0.5463, 0.07267, 0.5428, 0.06409, 0.5519, 0.05834, 0.4951, 0.06405, 0.4916, 0.07262, 0.4828, 0.06183, 0.486, 0.05827, 0.5638, 0.07659, 0.5483, 0.08489, 0.5463, 0.07267, 0.5551, 0.0619, 0.4916, 0.07262, 0.4895, 0.08486, 0.474, 0.07651, 0.4828, 0.06183, 0.5831, 0.1085, 0.5556, 0.1217, 0.5483, 0.08489, 0.5638, 0.07659, 0.4895, 0.08486, 0.4822, 0.1218, 0.4545, 0.1085, 0.474, 0.07651, 0.6055, 0.1651, 0.6474, 0.2005, 0.6215, 0.2278, 0.5531, 0.2096, 0.4165, 0.2295, 0.3897, 0.2019, 0.432, 0.1656, 0.4853, 0.2101, 0.6474, 0.2005, 0.6764, 0.2332, 0.6648, 0.2532, 0.6215, 0.2278, 0.3727, 0.2564, 0.3603, 0.2359, 0.3897, 0.2019, 0.4165, 0.2295, 0.6764, 0.2332, 0.7153, 0.2654, 0.6839, 0.28, 0.6648, 0.2532, 0.3537, 0.2846, 0.3205, 0.2703, 0.3603, 0.2359, 0.3727, 0.2564, 0.7153, 0.2654, 0.7073, 0.3101, 0.6875, 0.3115, 0.6839, 0.28, 0.3512, 0.3174, 0.3307, 0.3169, 0.3205, 0.2703, 0.3537, 0.2846, 0.7073, 0.3101, 0.6974, 0.3327, 0.6768, 0.3239, 0.6875, 0.3115, 0.3627, 0.3297, 0.342, 0.3397, 0.3307, 0.3169, 0.3512, 0.3174, 0.6974, 0.3327, 0.6628, 0.3725, 0.6391, 0.3573, 0.6768, 0.3239, 0.4028, 0.3621, 0.3793, 0.3787, 0.342, 0.3397, 0.3627, 0.3297, 0.6628, 0.3725, 0.6268, 0.3958, 0.6183, 0.3752, 0.6391, 0.3573, 0.4246, 0.3793, 0.4169, 0.4006, 0.3793, 0.3787, 0.4028, 0.3621, 0.6268, 0.3958, 0.6048, 0.3978, 0.6008, 0.3779, 0.6183, 0.3752, 0.4424, 0.3812, 0.4393, 0.4015, 0.4169, 0.4006, 0.4246, 0.3793, 0.6048, 0.3978, 0.5531, 0.3905, 0.5597, 0.357, 0.6008, 0.3779, 0.4829, 0.3585, 0.4909, 0.3919, 0.4393, 0.4015, 0.4424, 0.3812, 0.5531, 0.3905, 0.5219, 0.386, 0.5211, 0.3439, 0.5597, 0.357, 0.5211, 0.3439, 0.5219, 0.386, 0.4909, 0.3919, 0.4829, 0.3585, 0.5773, 0.3402, 0.5998, 0.3448, 0.6008, 0.3779, 0.5597, 0.357, 0.4424, 0.3812, 0.442, 0.3478, 0.4646, 0.3422, 0.4829, 0.3585, 0.5998, 0.3448, 0.6155, 0.342, 0.6183, 0.3752, 0.6008, 0.3779, 0.4246, 0.3793, 0.426, 0.3456, 0.442, 0.3478, 0.4424, 0.3812, 0.6345, 0.3323, 0.6391, 0.3573, 0.6183, 0.3752, 0.6155, 0.342, 0.4246, 0.3793, 0.4028, 0.3621, 0.4064, 0.3365, 0.426, 0.3456, 0.6624, 0.3128, 0.6768, 0.3239, 0.6391, 0.3573, 0.6345, 0.3323, 0.4028, 0.3621, 0.3627, 0.3297, 0.3771, 0.3177, 0.4064, 0.3365, 0.6684, 0.298, 0.6875, 0.3115, 0.6768, 0.3239, 0.6624, 0.3128, 0.3627, 0.3297, 0.3512, 0.3174, 0.3703, 0.3026, 0.3771, 0.3177, 0.6641, 0.2779, 0.6839, 0.28, 0.6875, 0.3115, 0.6684, 0.298, 0.3512, 0.3174, 0.3537, 0.2846, 0.3741, 0.2818, 0.3703, 0.3026, 0.6392, 0.253, 0.6648, 0.2532, 0.6839, 0.28, 0.6641, 0.2779, 0.3537, 0.2846, 0.3727, 0.2564, 0.3989, 0.2556, 0.3741, 0.2818, 0.614, 0.2427, 0.6215, 0.2278, 0.6648, 0.2532, 0.6392, 0.253, 0.3727, 0.2564, 0.4165, 0.2295, 0.4245, 0.2445, 0.3989, 0.2556, 0.5729, 0.2586, 0.5531, 0.2096, 0.6215, 0.2278, 0.614, 0.2427, 0.4165, 0.2295, 0.4853, 0.2101, 0.4664, 0.2597, 0.4245, 0.2445, 0.5729, 0.2586, 0.5639, 0.272, 0.5198, 0.2489, 0.5531, 0.2096, 0.5198, 0.2489, 0.4759, 0.2731, 0.4664, 0.2597, 0.4853, 0.2101, 0.5773, 0.3402, 0.5597, 0.357, 0.5211, 0.3439, 0.5585, 0.3166, 0.5211, 0.3439, 0.4829, 0.3585, 0.4646, 0.3422, 0.4826, 0.3178, 0.5585, 0.3166, 0.5211, 0.3439, 0.5203, 0.2948, 0.5569, 0.2912, 0.5203, 0.2948, 0.5211, 0.3439, 0.4826, 0.3178, 0.4834, 0.2922, 0.5198, 0.2489, 0.5639, 0.272, 0.5569, 0.2912, 0.5203, 0.2948, 0.4834, 0.2922, 0.4759, 0.2731, 0.5198, 0.2489, 0.5203, 0.2948, 0.5255, 0.06897, 0.5189, 0.0679, 0.5189, 0.05968, 0.5364, 0.06207, 0.5189, 0.05968, 0.5189, 0.0679, 0.5124, 0.06896, 0.5015, 0.06204, 0.5312, 0.07383, 0.5255, 0.06897, 0.5364, 0.06207, 0.5428, 0.06409, 0.5015, 0.06204, 0.5124, 0.06896, 0.5066, 0.07381, 0.4951, 0.06405, 0.531, 0.08743, 0.5312, 0.07383, 0.5428, 0.06409, 0.5463, 0.07267, 0.4951, 0.06405, 0.5066, 0.07381, 0.5068, 0.08742, 0.4916, 0.07262, 0.5556, 0.1217, 0.532, 0.1277, 0.5327, 0.09092, 0.5483, 0.08489, 0.5052, 0.09091, 0.5058, 0.1277, 0.4822, 0.1218, 0.4895, 0.08486, 0.531, 0.08743, 0.5463, 0.07267, 0.5483, 0.08489, 0.5327, 0.09092, 0.4895, 0.08486, 0.4916, 0.07262, 0.5068, 0.08742, 0.5052, 0.09091, 0.5381, 0.1584, 0.519, 0.1517, 0.5189, 0.1284, 0.532, 0.1277, 0.5189, 0.1284, 0.519, 0.1517, 0.4999, 0.1584, 0.5058, 0.1277, 0.5327, 0.09092, 0.532, 0.1277, 0.5189, 0.1284, 0.5189, 0.09395, 0.5189, 0.1284, 0.5058, 0.1277, 0.5052, 0.09091, 0.5189, 0.09395, 0.5189, 0.08518, 0.531, 0.08743, 0.5327, 0.09092, 0.5189, 0.09395, 0.5052, 0.09091, 0.5068, 0.08742, 0.5189, 0.08518, 0.5189, 0.09395, 0.5484, 0.1736, 0.538, 0.176, 0.5352, 0.1668, 0.5381, 0.1584, 0.5028, 0.1669, 0.5001, 0.176, 0.4897, 0.1737, 0.4999, 0.1584, 0.5443, 0.1934, 0.5372, 0.1876, 0.538, 0.176, 0.5484, 0.1736, 0.5001, 0.176, 0.5009, 0.1876, 0.494, 0.1934, 0.4897, 0.1737, 0.5198, 0.2008, 0.5288, 0.1918, 0.5372, 0.1876, 0.5443, 0.1934, 0.5009, 0.1876, 0.5092, 0.1916, 0.5198, 0.2008, 0.494, 0.1934, 0.5176, 0.1906, 0.5191, 0.1854, 0.5288, 0.1918, 0.5198, 0.2008, 0.5092, 0.1916, 0.5191, 0.1854, 0.5176, 0.1906, 0.5198, 0.2008, 0.519, 0.1517, 0.5381, 0.1584, 0.5352, 0.1668, 0.519, 0.159, 0.5028, 0.1669, 0.4999, 0.1584, 0.519, 0.1517, 0.519, 0.159, 0.519, 0.159, 0.5352, 0.1668, 0.5311, 0.1716, 0.519, 0.1656, 0.5069, 0.1717, 0.5028, 0.1669, 0.519, 0.159, 0.519, 0.1656, 0.5191, 0.1854, 0.5191, 0.1795, 0.5282, 0.1863, 0.5288, 0.1918, 0.5098, 0.1863, 0.5191, 0.1795, 0.5191, 0.1854, 0.5092, 0.1916, 0.5288, 0.1918, 0.5282, 0.1863, 0.5335, 0.1842, 0.5372, 0.1876, 0.5045, 0.1842, 0.5098, 0.1863, 0.5092, 0.1916, 0.5009, 0.1876, 0.5372, 0.1876, 0.5335, 0.1842, 0.5334, 0.1767, 0.538, 0.176, 0.5046, 0.1768, 0.5045, 0.1842, 0.5009, 0.1876, 0.5001, 0.176, 0.538, 0.176, 0.5334, 0.1767, 0.5311, 0.1716, 0.5352, 0.1668, 0.5069, 0.1717, 0.5046, 0.1768, 0.5001, 0.176, 0.5028, 0.1669, 0.5191, 0.1795, 0.5334, 0.1767, 0.5335, 0.1842, 0.5282, 0.1863, 0.5045, 0.1842, 0.5046, 0.1768, 0.5191, 0.1795, 0.5098, 0.1863, 0.5191, 0.1795, 0.519, 0.1656, 0.5311, 0.1716, 0.5334, 0.1767, 0.5069, 0.1717, 0.519, 0.1656, 0.5191, 0.1795, 0.5046, 0.1768, 0.5198, 0.2008, 0.5443, 0.1934, 0.5531, 0.2096, 0.5198, 0.2489, 0.4853, 0.2101, 0.494, 0.1934, 0.5198, 0.2008, 0.5198, 0.2489, 0.5443, 0.1934, 0.5484, 0.1736, 0.5616, 0.1678, 0.5531, 0.2096, 0.4764, 0.168, 0.4897, 0.1737, 0.494, 0.1934, 0.4853, 0.2101, 0.5484, 0.1736, 0.5381, 0.1584, 0.5595, 0.1493, 0.5616, 0.1678, 0.4784, 0.1494, 0.4999, 0.1584, 0.4897, 0.1737, 0.4764, 0.168, 0.5381, 0.1584, 0.532, 0.1277, 0.5556, 0.1217, 0.5595, 0.1493, 0.4822, 0.1218, 0.5058, 0.1277, 0.4999, 0.1584, 0.4784, 0.1494, 0.5831, 0.1085, 0.5961, 0.1334, 0.5595, 0.1493, 0.5556, 0.1217, 0.4784, 0.1494, 0.4414, 0.1336, 0.4545, 0.1085, 0.4822, 0.1218, 0.5961, 0.1334, 0.6012, 0.1479, 0.5616, 0.1678, 0.5595, 0.1493, 0.4764, 0.168, 0.4363, 0.1482, 0.4414, 0.1336, 0.4784, 0.1494, 0.6055, 0.1651, 0.5531, 0.2096, 0.5616, 0.1678, 0.6012, 0.1479, 0.4764, 0.168, 0.4853, 0.2101, 0.432, 0.1656, 0.4363, 0.1482, 0.531, 0.08743, 0.5189, 0.08518, 0.5189, 0.08387, 0.5289, 0.08496, 0.5189, 0.08387, 0.5189, 0.08518, 0.5068, 0.08742, 0.5089, 0.08495, 0.5312, 0.07383, 0.531, 0.08743, 0.5289, 0.08496, 0.529, 0.07543, 0.5089, 0.08495, 0.5068, 0.08742, 0.5066, 0.07381, 0.5088, 0.07542, 0.5255, 0.06897, 0.5312, 0.07383, 0.529, 0.07543, 0.5238, 0.07051, 0.5088, 0.07542, 0.5066, 0.07381, 0.5124, 0.06896, 0.5141, 0.0705, 0.5189, 0.0679, 0.5255, 0.06897, 0.5238, 0.07051, 0.5189, 0.06947, 0.5141, 0.0705, 0.5124, 0.06896, 0.5189, 0.0679, 0.5189, 0.06947, 0.5189, 0.06947, 0.5238, 0.07051, 0.5216, 0.07497, 0.5189, 0.07426, 0.5163, 0.07497, 0.5141, 0.0705, 0.5189, 0.06947, 0.5189, 0.07426, 0.5238, 0.07051, 0.529, 0.07543, 0.5242, 0.07669, 0.5216, 0.07497, 0.5136, 0.07668, 0.5088, 0.07542, 0.5141, 0.0705, 0.5163, 0.07497, 0.529, 0.07543, 0.5289, 0.08496, 0.5246, 0.07989, 0.5242, 0.07669, 0.5133, 0.07988, 0.5089, 0.08495, 0.5088, 0.07542, 0.5136, 0.07668, 0.5289, 0.08496, 0.5189, 0.08387, 0.5189, 0.07933, 0.5246, 0.07989, 0.5189, 0.07933, 0.5189, 0.08387, 0.5089, 0.08495, 0.5133, 0.07988, 0.5189, 0.07933, 0.5189, 0.07426, 0.5216, 0.07497, 0.5246, 0.07989, 0.5163, 0.07497, 0.5189, 0.07426, 0.5189, 0.07933, 0.5133, 0.07988, 0.5246, 0.07989, 0.5216, 0.07497, 0.5242, 0.07669, 0.5136, 0.07668, 0.5163, 0.07497, 0.5133, 0.07988, 0.5569, 0.2912, 0.5639, 0.272, 0.5718, 0.2773, 0.5684, 0.2929, 0.4681, 0.2786, 0.4759, 0.2731, 0.4834, 0.2922, 0.472, 0.2943, 0.5585, 0.3166, 0.5569, 0.2912, 0.5684, 0.2929, 0.5731, 0.3114, 0.472, 0.2943, 0.4834, 0.2922, 0.4826, 0.3178, 0.4678, 0.3131, 0.5773, 0.3402, 0.5585, 0.3166, 0.5731, 0.3114, 0.5849, 0.3277, 0.4678, 0.3131, 0.4826, 0.3178, 0.4646, 0.3422, 0.4565, 0.33, 0.5639, 0.272, 0.5729, 0.2586, 0.5807, 0.2666, 0.5718, 0.2773, 0.4587, 0.268, 0.4664, 0.2597, 0.4759, 0.2731, 0.4681, 0.2786, 0.5729, 0.2586, 0.614, 0.2427, 0.6117, 0.2557, 0.5807, 0.2666, 0.4271, 0.2577, 0.4245, 0.2445, 0.4664, 0.2597, 0.4587, 0.268, 0.614, 0.2427, 0.6392, 0.253, 0.6325, 0.2629, 0.6117, 0.2557, 0.4061, 0.2655, 0.3989, 0.2556, 0.4245, 0.2445, 0.4271, 0.2577, 0.6392, 0.253, 0.6641, 0.2779, 0.6537, 0.28, 0.6325, 0.2629, 0.3849, 0.2836, 0.3741, 0.2818, 0.3989, 0.2556, 0.4061, 0.2655, 0.6641, 0.2779, 0.6684, 0.298, 0.6561, 0.2976, 0.6537, 0.28, 0.383, 0.3019, 0.3703, 0.3026, 0.3741, 0.2818, 0.3849, 0.2836, 0.6684, 0.298, 0.6624, 0.3128, 0.6528, 0.3102, 0.6561, 0.2976, 0.3869, 0.3146, 0.3771, 0.3177, 0.3703, 0.3026, 0.383, 0.3019, 0.6624, 0.3128, 0.6345, 0.3323, 0.629, 0.3239, 0.6528, 0.3102, 0.4116, 0.3277, 0.4064, 0.3365, 0.3771, 0.3177, 0.3869, 0.3146, 0.6345, 0.3323, 0.6155, 0.342, 0.6144, 0.332, 0.629, 0.3239, 0.4267, 0.3354, 0.426, 0.3456, 0.4064, 0.3365, 0.4116, 0.3277, 0.6155, 0.342, 0.5998, 0.3448, 0.601, 0.3336, 0.6144, 0.332, 0.4403, 0.3365, 0.442, 0.3478, 0.426, 0.3456, 0.4267, 0.3354, 0.5998, 0.3448, 0.5773, 0.3402, 0.5849, 0.3277, 0.601, 0.3336, 0.4565, 0.33, 0.4646, 0.3422, 0.442, 0.3478, 0.4403, 0.3365, 0.601, 0.3336, 0.5849, 0.3277, 0.5906, 0.3215, 0.6018, 0.3285, 0.4504, 0.3239, 0.4565, 0.33, 0.4403, 0.3365, 0.4394, 0.3313, 0.6144, 0.332, 0.601, 0.3336, 0.6018, 0.3285, 0.6133, 0.3271, 0.4394, 0.3313, 0.4403, 0.3365, 0.4267, 0.3354, 0.4276, 0.3304, 0.629, 0.3239, 0.6144, 0.332, 0.6133, 0.3271, 0.6269, 0.3205, 0.4276, 0.3304, 0.4267, 0.3354, 0.4116, 0.3277, 0.4136, 0.3242, 0.6528, 0.3102, 0.629, 0.3239, 0.6269, 0.3205, 0.6462, 0.3064, 0.4136, 0.3242, 0.4116, 0.3277, 0.3869, 0.3146, 0.3934, 0.3105, 0.6561, 0.2976, 0.6528, 0.3102, 0.6462, 0.3064, 0.6495, 0.2962, 0.3934, 0.3105, 0.3869, 0.3146, 0.383, 0.3019, 0.3897, 0.3002, 0.6537, 0.28, 0.6561, 0.2976, 0.6495, 0.2962, 0.6478, 0.2835, 0.3897, 0.3002, 0.383, 0.3019, 0.3849, 0.2836, 0.391, 0.2871, 0.6325, 0.2629, 0.6537, 0.28, 0.6478, 0.2835, 0.6298, 0.2673, 0.391, 0.2871, 0.3849, 0.2836, 0.4061, 0.2655, 0.4089, 0.27, 0.6117, 0.2557, 0.6325, 0.2629, 0.6298, 0.2673, 0.6126, 0.2616, 0.4089, 0.27, 0.4061, 0.2655, 0.4271, 0.2577, 0.4263, 0.2637, 0.5807, 0.2666, 0.6117, 0.2557, 0.6126, 0.2616, 0.5852, 0.271, 0.4263, 0.2637, 0.4271, 0.2577, 0.4587, 0.268, 0.4544, 0.2726, 0.5718, 0.2773, 0.5807, 0.2666, 0.5852, 0.271, 0.5781, 0.2819, 0.4544, 0.2726, 0.4587, 0.268, 0.4681, 0.2786, 0.4618, 0.2834, 0.5849, 0.3277, 0.5731, 0.3114, 0.5795, 0.3093, 0.5906, 0.3215, 0.4612, 0.3112, 0.4678, 0.3131, 0.4565, 0.33, 0.4504, 0.3239, 0.5731, 0.3114, 0.5684, 0.2929, 0.5775, 0.2938, 0.5795, 0.3093, 0.4628, 0.2954, 0.472, 0.2943, 0.4678, 0.3131, 0.4612, 0.3112, 0.5684, 0.2929, 0.5718, 0.2773, 0.5781, 0.2819, 0.5775, 0.2938, 0.4618, 0.2834, 0.4681, 0.2786, 0.472, 0.2943, 0.4628, 0.2954, 0.5219, 0.386, 0.5531, 0.3905, 0.5532, 0.4331, 0.523, 0.4336, 0.4928, 0.4345, 0.4909, 0.3919, 0.5219, 0.386, 0.523, 0.4336, 0.5531, 0.3905, 0.6048, 0.3978, 0.6098, 0.4315, 0.5532, 0.4331, 0.4359, 0.4357, 0.4393, 0.4015, 0.4909, 0.3919, 0.4928, 0.4345, 0.6048, 0.3978, 0.6268, 0.3958, 0.6482, 0.4193, 0.6098, 0.4315, 0.3965, 0.4254, 0.4169, 0.4006, 0.4393, 0.4015, 0.4359, 0.4357, 0.6268, 0.3958, 0.6628, 0.3725, 0.6921, 0.3883, 0.6482, 0.4193, 0.3503, 0.3962, 0.3793, 0.3787, 0.4169, 0.4006, 0.3965, 0.4254, 0.6628, 0.3725, 0.6974, 0.3327, 0.7263, 0.3418, 0.6921, 0.3883, 0.3128, 0.3506, 0.342, 0.3397, 0.3793, 0.3787, 0.3503, 0.3962, 0.6974, 0.3327, 0.7073, 0.3101, 0.7359, 0.3121, 0.7263, 0.3418, 0.3011, 0.3206, 0.3307, 0.3169, 0.342, 0.3397, 0.3128, 0.3506, 0.7073, 0.3101, 0.7153, 0.2654, 0.7299, 0.2564, 0.7359, 0.3121, 0.3049, 0.2611, 0.3205, 0.2703, 0.3307, 0.3169, 0.3011, 0.3206, 0.7153, 0.2654, 0.6764, 0.2332, 0.6982, 0.2169, 0.7299, 0.2564, 0.3374, 0.2192, 0.3603, 0.2359, 0.3205, 0.2703, 0.3049, 0.2611, 0.6764, 0.2332, 0.6474, 0.2005, 0.6631, 0.1907, 0.6982, 0.2169, 0.3735, 0.1919, 0.3897, 0.2019, 0.3603, 0.2359, 0.3374, 0.2192, 0.6269, 0.01561, 0.6494, 0.02238, 0.6605, 0.07608, 0.6214, 0.04809, 0.3768, 0.0753, 0.3888, 0.02159, 0.4113, 0.01513, 0.4164, 0.04763, 0.5675, 0.000144, 0.6269, 0.01561, 0.6214, 0.04809, 0.5772, 0.0328, 0.4164, 0.04763, 0.4113, 0.01513, 0.4706, 0.000144, 0.4608, 0.03266, 0.5189, 0.02489, 0.5675, 0.000144, 0.5772, 0.0328, 0.5474, 0.04172, 0.4608, 0.03266, 0.4706, 0.000144, 0.5189, 0.02489, 0.4905, 0.04167, 0.5403, 0.05381, 0.5189, 0.05029, 0.5189, 0.02489, 0.5474, 0.04172, 0.5189, 0.02489, 0.5189, 0.05029, 0.4976, 0.05377, 0.4905, 0.04167, 0.5519, 0.05834, 0.5403, 0.05381, 0.5474, 0.04172, 0.5581, 0.05387, 0.4905, 0.04167, 0.4976, 0.05377, 0.486, 0.05827, 0.4798, 0.05378, 0.5551, 0.0619, 0.5519, 0.05834, 0.5581, 0.05387, 0.577, 0.058, 0.4798, 0.05378, 0.486, 0.05827, 0.4828, 0.06183, 0.4609, 0.05785, 0.5638, 0.07659, 0.5551, 0.0619, 0.577, 0.058, 0.6117, 0.07827, 0.4609, 0.05785, 0.4828, 0.06183, 0.474, 0.07651, 0.4259, 0.07799, 0.577, 0.058, 0.5772, 0.0328, 0.6214, 0.04809, 0.6117, 0.07827, 0.4164, 0.04763, 0.4608, 0.03266, 0.4609, 0.05785, 0.4259, 0.07799, 0.577, 0.058, 0.5581, 0.05387, 0.5474, 0.04172, 0.5772, 0.0328, 0.4905, 0.04167, 0.4798, 0.05378, 0.4609, 0.05785, 0.4608, 0.03266, 0.6267, 0.1114, 0.6117, 0.07827, 0.6214, 0.04809, 0.6605, 0.07608, 0.4164, 0.04763, 0.4259, 0.07799, 0.4106, 0.1112, 0.3768, 0.0753, 0.5831, 0.1085, 0.5638, 0.07659, 0.6117, 0.07827, 0.6267, 0.1114, 0.4259, 0.07799, 0.474, 0.07651, 0.4545, 0.1085, 0.4106, 0.1112, 0.5961, 0.1334, 0.6295, 0.1305, 0.6235, 0.1468, 0.6012, 0.1479, 0.4137, 0.1472, 0.4076, 0.1306, 0.4414, 0.1336, 0.4363, 0.1482, 0.5831, 0.1085, 0.6267, 0.1114, 0.6295, 0.1305, 0.5961, 0.1334, 0.4076, 0.1306, 0.4106, 0.1112, 0.4545, 0.1085, 0.4414, 0.1336, 0.6055, 0.1651, 0.6012, 0.1479, 0.6235, 0.1468, 0.6193, 0.1598, 0.4137, 0.1472, 0.4363, 0.1482, 0.432, 0.1656, 0.418, 0.1604, 0.6055, 0.1651, 0.6193, 0.1598, 0.6631, 0.1907, 0.6474, 0.2005, 0.3735, 0.1919, 0.418, 0.1604, 0.432, 0.1656, 0.3897, 0.2019, 0.9459, 0.07957, 0.8862, 0.1218, 0.8491, 0.09973, 0.8918, 0.03692, 0.1831, 0.09213, 0.1413, 0.1125, 0.07896, 0.06072, 0.1423, 0.02147, 0.8918, 0.03692, 0.8491, 0.09973, 0.7885, 0.08083, 0.8056, 0.01079, 0.2464, 0.07651, 0.1831, 0.09213, 0.1423, 0.02147, 0.2326, 0.003484, 0.8056, 0.01079, 0.7885, 0.08083, 0.687, 0.0772, 0.6724, 0.0222, 0.3499, 0.07596, 0.2464, 0.07651, 0.2326, 0.003484, 0.366, 0.02099, 0.6724, 0.0222, 0.687, 0.0772, 0.6605, 0.07608, 0.6494, 0.02238, 0.3768, 0.0753, 0.3499, 0.07596, 0.366, 0.02099, 0.3888, 0.02159, 0.6267, 0.1114, 0.6605, 0.07608, 0.687, 0.0772, 0.6295, 0.1305, 0.3499, 0.07596, 0.3768, 0.0753, 0.4106, 0.1112, 0.4076, 0.1306, 0.7299, 0.2564, 0.6982, 0.2169, 0.7602, 0.1932, 0.789, 0.2333, 0.2716, 0.1939, 0.3374, 0.2192, 0.3049, 0.2611, 0.2413, 0.237, 0.9945, 0.1677, 0.9091, 0.1833, 0.8862, 0.1218, 0.9459, 0.07957, 0.1413, 0.1125, 0.1079, 0.1791, 0.01183, 0.1554, 0.07896, 0.06072, 0.9117, 0.4024, 0.8629, 0.3386, 0.8941, 0.3019, 0.9629, 0.3448, 0.1238, 0.3155, 0.1606, 0.3568, 0.1064, 0.4327, 0.04397, 0.367, 0.9629, 0.3448, 0.8941, 0.3019, 0.9154, 0.2598, 0.9999, 0.2546, 0.09896, 0.267, 0.1238, 0.3155, 0.04397, 0.367, 0.000144, 0.2591, 0.9999, 0.2546, 0.9154, 0.2598, 0.9091, 0.1833, 0.9945, 0.1677, 0.1079, 0.1791, 0.09896, 0.267, 0.000144, 0.2591, 0.01183, 0.1554, 0.7495, 0.3347, 0.7359, 0.3121, 0.7663, 0.3008, 0.7892, 0.3137, 0.2674, 0.3101, 0.3011, 0.3206, 0.2882, 0.3465, 0.243, 0.3256, 0.7892, 0.3137, 0.7663, 0.3008, 0.8153, 0.2764, 0.8462, 0.2934, 0.2131, 0.2852, 0.2674, 0.3101, 0.243, 0.3256, 0.1785, 0.305, 0.8462, 0.2934, 0.8153, 0.2764, 0.845, 0.2564, 0.8735, 0.2659, 0.1797, 0.2633, 0.2131, 0.2852, 0.1785, 0.305, 0.1471, 0.2743, 0.8735, 0.2659, 0.845, 0.2564, 0.8591, 0.2282, 0.887, 0.2338, 0.1628, 0.2317, 0.1797, 0.2633, 0.1471, 0.2743, 0.1315, 0.2376, 0.8424, 0.1952, 0.875, 0.1847, 0.887, 0.2338, 0.8591, 0.2282, 0.1315, 0.2376, 0.1452, 0.1827, 0.1768, 0.1962, 0.1628, 0.2317, 0.9091, 0.1833, 0.9154, 0.2598, 0.887, 0.2338, 0.875, 0.1847, 0.1315, 0.2376, 0.09896, 0.267, 0.1079, 0.1791, 0.1452, 0.1827, 0.9154, 0.2598, 0.8941, 0.3019, 0.8735, 0.2659, 0.887, 0.2338, 0.1471, 0.2743, 0.1238, 0.3155, 0.09896, 0.267, 0.1315, 0.2376, 0.8941, 0.3019, 0.8629, 0.3386, 0.8462, 0.2934, 0.8735, 0.2659, 0.1785, 0.305, 0.1606, 0.3568, 0.1238, 0.3155, 0.1471, 0.2743, 0.8629, 0.3386, 0.7943, 0.3641, 0.7892, 0.3137, 0.8462, 0.2934, 0.243, 0.3256, 0.2398, 0.3826, 0.1606, 0.3568, 0.1785, 0.305, 0.7702, 0.3795, 0.7495, 0.3347, 0.7892, 0.3137, 0.7943, 0.3641, 0.243, 0.3256, 0.2882, 0.3465, 0.2681, 0.3987, 0.2398, 0.3826, 0.8455, 0.45, 0.7943, 0.3641, 0.8629, 0.3386, 0.9117, 0.4024, 0.1606, 0.3568, 0.2398, 0.3826, 0.1853, 0.4841, 0.1064, 0.4327, 0.8159, 0.4454, 0.7706, 0.4443, 0.7557, 0.4186, 0.7702, 0.3795, 0.287, 0.4429, 0.2714, 0.4733, 0.2193, 0.4772, 0.2681, 0.3987, 0.8159, 0.4454, 0.7702, 0.3795, 0.7943, 0.3641, 0.8455, 0.45, 0.2398, 0.3826, 0.2681, 0.3987, 0.2193, 0.4772, 0.1853, 0.4841, 0.8198, 0.4681, 0.8159, 0.4454, 0.8455, 0.45, 0.1853, 0.4841, 0.2193, 0.4772, 0.2159, 0.5036, 0.7359, 0.3121, 0.7299, 0.2564, 0.789, 0.2333, 0.7663, 0.3008, 0.2413, 0.237, 0.3049, 0.2611, 0.3011, 0.3206, 0.2674, 0.3101, 0.789, 0.2333, 0.8096, 0.2339, 0.8153, 0.2764, 0.7663, 0.3008, 0.2131, 0.2852, 0.2192, 0.2374, 0.2413, 0.237, 0.2674, 0.3101, 0.8096, 0.2339, 0.8293, 0.2196, 0.845, 0.2564, 0.8153, 0.2764, 0.1797, 0.2633, 0.1991, 0.2225, 0.2192, 0.2374, 0.2131, 0.2852, 0.8424, 0.1952, 0.8591, 0.2282, 0.845, 0.2564, 0.8293, 0.2196, 0.1797, 0.2633, 0.1628, 0.2317, 0.1768, 0.1962, 0.1991, 0.2225, 0.687, 0.0772, 0.7885, 0.08083, 0.7865, 0.1176, 0.7155, 0.1397, 0.2467, 0.1148, 0.2464, 0.07651, 0.3499, 0.07596, 0.3195, 0.1394, 0.7602, 0.1932, 0.7155, 0.1397, 0.7865, 0.1176, 0.7855, 0.1523, 0.2467, 0.1148, 0.3195, 0.1394, 0.2716, 0.1939, 0.246, 0.151, 0.6982, 0.2169, 0.6631, 0.1907, 0.7155, 0.1397, 0.7602, 0.1932, 0.3195, 0.1394, 0.3735, 0.1919, 0.3374, 0.2192, 0.2716, 0.1939, 0.6631, 0.1907, 0.6235, 0.1468, 0.6295, 0.1305, 0.7155, 0.1397, 0.4076, 0.1306, 0.4137, 0.1472, 0.3735, 0.1919, 0.3195, 0.1394, 0.6295, 0.1305, 0.687, 0.0772, 0.7155, 0.1397, 0.3195, 0.1394, 0.3499, 0.07596, 0.4076, 0.1306, 0.6631, 0.1907, 0.6193, 0.1598, 0.6235, 0.1468, 0.4137, 0.1472, 0.418, 0.1604, 0.3735, 0.1919, 0.8424, 0.1952, 0.8374, 0.1564, 0.8582, 0.1378, 0.875, 0.1847, 0.1717, 0.1323, 0.1966, 0.1552, 0.1768, 0.1962, 0.1452, 0.1827, 0.9091, 0.1833, 0.875, 0.1847, 0.8582, 0.1378, 0.8862, 0.1218, 0.1717, 0.1323, 0.1452, 0.1827, 0.1079, 0.1791, 0.1413, 0.1125, 0.7855, 0.1523, 0.7865, 0.1176, 0.8582, 0.1378, 0.8374, 0.1564, 0.1717, 0.1323, 0.2467, 0.1148, 0.246, 0.151, 0.1966, 0.1552, 0.7885, 0.08083, 0.8491, 0.09973, 0.8582, 0.1378, 0.7865, 0.1176, 0.1717, 0.1323, 0.1831, 0.09213, 0.2464, 0.07651, 0.2467, 0.1148, 0.8862, 0.1218, 0.8582, 0.1378, 0.8491, 0.09973, 0.1831, 0.09213, 0.1717, 0.1323, 0.1413, 0.1125, 0.5062, 0.9049, 0.4324, 0.8949, 0.4388, 0.8702, 0.4911, 0.8817, 0.3159, 0.8682, 0.3216, 0.8932, 0.2472, 0.9012, 0.263, 0.8783, 0.5062, 0.9049, 0.4911, 0.8817, 0.5728, 0.8605, 0.6048, 0.8799, 0.1815, 0.8547, 0.263, 0.8783, 0.2472, 0.9012, 0.1487, 0.8733, 0.6048, 0.8799, 0.5728, 0.8605, 0.5864, 0.794, 0.62, 0.7916, 0.1697, 0.7875, 0.1815, 0.8547, 0.1487, 0.8733, 0.1361, 0.7841, 0.62, 0.7916, 0.5864, 0.794, 0.549, 0.7464, 0.5638, 0.7392, 0.2087, 0.7409, 0.1697, 0.7875, 0.1361, 0.7841, 0.1941, 0.7332, 0.5638, 0.7392, 0.549, 0.7464, 0.5003, 0.7117, 0.5083, 0.6977, 0.2584, 0.7075, 0.2087, 0.7409, 0.1941, 0.7332, 0.2508, 0.6932, 0.5083, 0.6977, 0.5003, 0.7117, 0.4386, 0.6807, 0.4348, 0.6589, 0.321, 0.678, 0.2584, 0.7075, 0.2508, 0.6932, 0.3253, 0.6562, 0.5003, 0.7117, 0.5057, 0.7309, 0.453, 0.7, 0.4386, 0.6807, 0.3061, 0.697, 0.2525, 0.7266, 0.2584, 0.7075, 0.321, 0.678, 0.549, 0.7464, 0.5429, 0.7558, 0.5057, 0.7309, 0.5003, 0.7117, 0.2525, 0.7266, 0.2146, 0.7504, 0.2087, 0.7409, 0.2584, 0.7075, 0.5864, 0.794, 0.5681, 0.7874, 0.5429, 0.7558, 0.549, 0.7464, 0.2146, 0.7504, 0.1883, 0.7814, 0.1697, 0.7875, 0.2087, 0.7409, 0.5728, 0.8605, 0.5555, 0.8264, 0.5681, 0.7874, 0.5864, 0.794, 0.1883, 0.7814, 0.1998, 0.8209, 0.1815, 0.8547, 0.1697, 0.7875, 0.4911, 0.8817, 0.5012, 0.8444, 0.5555, 0.8264, 0.5728, 0.8605, 0.1998, 0.8209, 0.2538, 0.8405, 0.263, 0.8783, 0.1815, 0.8547, 0.4911, 0.8817, 0.4388, 0.8702, 0.4578, 0.84, 0.5012, 0.8444, 0.2976, 0.8374, 0.3159, 0.8682, 0.263, 0.8783, 0.2538, 0.8405, 0.7602, 0.1932, 0.7855, 0.1523, 0.796, 0.177, 0.7832, 0.1874, 0.2336, 0.1756, 0.246, 0.151, 0.2716, 0.1939, 0.247, 0.1871, 0.391, 0.6119, 0.4348, 0.6589, 0.4386, 0.6807, 0.3948, 0.6861, 0.321, 0.678, 0.3253, 0.6562, 0.3699, 0.6102, 0.3648, 0.6844, 0.789, 0.2333, 0.7602, 0.1932, 0.7832, 0.1874, 0.8096, 0.2339, 0.247, 0.1871, 0.2716, 0.1939, 0.2413, 0.237, 0.2192, 0.2374, 0.3917, 0.8621, 0.4016, 0.8415, 0.4388, 0.8702, 0.4324, 0.8949, 0.3159, 0.8682, 0.354, 0.8403, 0.3634, 0.8613, 0.3216, 0.8932, 0.4386, 0.6807, 0.453, 0.7, 0.435, 0.7183, 0.3948, 0.6861, 0.3237, 0.7157, 0.3061, 0.697, 0.321, 0.678, 0.3648, 0.6844, 0.4337, 0.7297, 0.3847, 0.7103, 0.3948, 0.6861, 0.435, 0.7183, 0.3648, 0.6844, 0.3744, 0.709, 0.3247, 0.7272, 0.3237, 0.7157, 0.411, 0.7477, 0.3847, 0.7103, 0.4337, 0.7297, 0.4278, 0.7428, 0.3247, 0.7272, 0.3744, 0.709, 0.347, 0.7458, 0.3303, 0.7405, 0.4181, 0.7849, 0.3847, 0.7954, 0.3847, 0.7103, 0.411, 0.7477, 0.3744, 0.709, 0.3723, 0.7945, 0.339, 0.7831, 0.347, 0.7458, 0.4016, 0.8415, 0.3847, 0.7954, 0.4181, 0.7849, 0.4313, 0.8175, 0.339, 0.7831, 0.3723, 0.7945, 0.354, 0.8403, 0.3248, 0.8155, 0.4388, 0.8702, 0.4016, 0.8415, 0.4313, 0.8175, 0.4578, 0.84, 0.3248, 0.8155, 0.354, 0.8403, 0.3159, 0.8682, 0.2976, 0.8374, 0.8096, 0.2339, 0.8163, 0.2031, 0.8251, 0.2098, 0.8293, 0.2196, 0.1998, 0.2148, 0.2098, 0.2062, 0.2192, 0.2374, 0.1991, 0.2225, 0.8096, 0.2339, 0.7832, 0.1874, 0.8022, 0.1846, 0.8163, 0.2031, 0.2265, 0.1831, 0.247, 0.1871, 0.2192, 0.2374, 0.2098, 0.2062, 0.7832, 0.1874, 0.796, 0.177, 0.8022, 0.1846, 0.2265, 0.1831, 0.2336, 0.1756, 0.247, 0.1871, 0.4578, 0.84, 0.4313, 0.8175, 0.4485, 0.8046, 0.4734, 0.8247, 0.3079, 0.802, 0.3248, 0.8155, 0.2976, 0.8374, 0.2824, 0.8215, 0.4313, 0.8175, 0.4181, 0.7849, 0.4359, 0.7796, 0.4485, 0.8046, 0.3212, 0.7772, 0.339, 0.7831, 0.3248, 0.8155, 0.3079, 0.802, 0.4181, 0.7849, 0.411, 0.7477, 0.4237, 0.7542, 0.4359, 0.7796, 0.3341, 0.752, 0.347, 0.7458, 0.339, 0.7831, 0.3212, 0.7772, 0.411, 0.7477, 0.4278, 0.7428, 0.4379, 0.7498, 0.4237, 0.7542, 0.3199, 0.7473, 0.3303, 0.7405, 0.347, 0.7458, 0.3341, 0.752, 0.4278, 0.7428, 0.4337, 0.7297, 0.4454, 0.732, 0.4379, 0.7498, 0.3129, 0.7292, 0.3247, 0.7272, 0.3303, 0.7405, 0.3199, 0.7473, 0.4337, 0.7297, 0.435, 0.7183, 0.441, 0.7244, 0.4454, 0.732, 0.3175, 0.7217, 0.3237, 0.7157, 0.3247, 0.7272, 0.3129, 0.7292, 0.435, 0.7183, 0.453, 0.7, 0.4553, 0.7137, 0.441, 0.7244, 0.3035, 0.7107, 0.3061, 0.697, 0.3237, 0.7157, 0.3175, 0.7217, 0.5012, 0.8444, 0.4578, 0.84, 0.4734, 0.8247, 0.5125, 0.8288, 0.2824, 0.8215, 0.2976, 0.8374, 0.2538, 0.8405, 0.243, 0.8246, 0.5555, 0.8264, 0.5012, 0.8444, 0.5125, 0.8288, 0.5509, 0.8118, 0.243, 0.8246, 0.2538, 0.8405, 0.1998, 0.8209, 0.2048, 0.8064, 0.5681, 0.7874, 0.5555, 0.8264, 0.5509, 0.8118, 0.5521, 0.7877, 0.2048, 0.8064, 0.1998, 0.8209, 0.1883, 0.7814, 0.2043, 0.7822, 0.5429, 0.7558, 0.5681, 0.7874, 0.5521, 0.7877, 0.5394, 0.7645, 0.2043, 0.7822, 0.1883, 0.7814, 0.2146, 0.7504, 0.2178, 0.7593, 0.5057, 0.7309, 0.5429, 0.7558, 0.5394, 0.7645, 0.5084, 0.7431, 0.2178, 0.7593, 0.2146, 0.7504, 0.2525, 0.7266, 0.2494, 0.7387, 0.453, 0.7, 0.5057, 0.7309, 0.5084, 0.7431, 0.4553, 0.7137, 0.2494, 0.7387, 0.2525, 0.7266, 0.3061, 0.697, 0.3035, 0.7107, 0.4379, 0.7498, 0.4454, 0.732, 0.4708, 0.7484, 0.4548, 0.7617, 0.287, 0.745, 0.3129, 0.7292, 0.3199, 0.7473, 0.3027, 0.7587, 0.4548, 0.7617, 0.4708, 0.7484, 0.4889, 0.7705, 0.4754, 0.7839, 0.2683, 0.7667, 0.287, 0.745, 0.3027, 0.7587, 0.2814, 0.7805, 0.4754, 0.7839, 0.4889, 0.7705, 0.5037, 0.7876, 0.4945, 0.8025, 0.253, 0.7834, 0.2683, 0.7667, 0.2814, 0.7805, 0.2618, 0.7986, 0.4945, 0.8025, 0.5037, 0.7876, 0.5186, 0.7916, 0.5168, 0.8073, 0.2379, 0.787, 0.253, 0.7834, 0.2618, 0.7986, 0.2392, 0.8029, 0.5125, 0.8288, 0.4734, 0.8247, 0.4945, 0.8025, 0.5168, 0.8073, 0.2618, 0.7986, 0.2824, 0.8215, 0.243, 0.8246, 0.2392, 0.8029, 0.4485, 0.8046, 0.4754, 0.7839, 0.4945, 0.8025, 0.4734, 0.8247, 0.2618, 0.7986, 0.2814, 0.7805, 0.3079, 0.802, 0.2824, 0.8215, 0.4485, 0.8046, 0.4359, 0.7796, 0.4548, 0.7617, 0.4754, 0.7839, 0.3027, 0.7587, 0.3212, 0.7772, 0.3079, 0.802, 0.2814, 0.7805, 0.4379, 0.7498, 0.4548, 0.7617, 0.4359, 0.7796, 0.4237, 0.7542, 0.3212, 0.7772, 0.3027, 0.7587, 0.3199, 0.7473, 0.3341, 0.752, 0.441, 0.7244, 0.4553, 0.7137, 0.4708, 0.7484, 0.4454, 0.732, 0.287, 0.745, 0.3035, 0.7107, 0.3175, 0.7217, 0.3129, 0.7292, 0.5084, 0.7431, 0.4889, 0.7705, 0.4708, 0.7484, 0.4553, 0.7137, 0.287, 0.745, 0.2683, 0.7667, 0.2494, 0.7387, 0.3035, 0.7107, 0.5394, 0.7645, 0.5037, 0.7876, 0.4889, 0.7705, 0.5084, 0.7431, 0.2683, 0.7667, 0.253, 0.7834, 0.2178, 0.7593, 0.2494, 0.7387, 0.5521, 0.7877, 0.5186, 0.7916, 0.5037, 0.7876, 0.5394, 0.7645, 0.253, 0.7834, 0.2379, 0.787, 0.2043, 0.7822, 0.2178, 0.7593, 0.5509, 0.8118, 0.5168, 0.8073, 0.5186, 0.7916, 0.5521, 0.7877, 0.2379, 0.787, 0.2392, 0.8029, 0.2048, 0.8064, 0.2043, 0.7822, 0.5125, 0.8288, 0.5168, 0.8073, 0.5509, 0.8118, 0.2048, 0.8064, 0.2392, 0.8029, 0.243, 0.8246, 0.5083, 0.6977, 0.4348, 0.6589, 0.4841, 0.6288, 0.5434, 0.6835, 0.2769, 0.6251, 0.3253, 0.6562, 0.2508, 0.6932, 0.2161, 0.6781, 0.5638, 0.7392, 0.5083, 0.6977, 0.5434, 0.6835, 0.5811, 0.7269, 0.2161, 0.6781, 0.2508, 0.6932, 0.1941, 0.7332, 0.1772, 0.7204, 0.62, 0.7916, 0.5638, 0.7392, 0.5811, 0.7269, 0.6167, 0.76, 0.1772, 0.7204, 0.1941, 0.7332, 0.1361, 0.7841, 0.1404, 0.7524, 0.7075, 0.7599, 0.62, 0.7916, 0.6167, 0.76, 0.6606, 0.7412, 0.1404, 0.7524, 0.1361, 0.7841, 0.04953, 0.7488, 0.09704, 0.7321, 0.7455, 0.6521, 0.7075, 0.7599, 0.6606, 0.7412, 0.6773, 0.6704, 0.09704, 0.7321, 0.04953, 0.7488, 0.01941, 0.6397, 0.08356, 0.662, 0.7408, 0.5724, 0.7455, 0.6521, 0.6773, 0.6704, 0.6714, 0.5927, 0.08356, 0.662, 0.01941, 0.6397, 0.03366, 0.5644, 0.09282, 0.5899, 0.6773, 0.6704, 0.5434, 0.6835, 0.4841, 0.6288, 0.6714, 0.5927, 0.2769, 0.6251, 0.2161, 0.6781, 0.08356, 0.662, 0.09282, 0.5899, 0.6773, 0.6704, 0.6606, 0.7412, 0.5811, 0.7269, 0.5434, 0.6835, 0.1772, 0.7204, 0.09704, 0.7321, 0.08356, 0.662, 0.2161, 0.6781, 0.6606, 0.7412, 0.6167, 0.76, 0.5811, 0.7269, 0.1772, 0.7204, 0.1404, 0.7524, 0.09704, 0.7321, 0.8424, 0.1952, 0.8293, 0.2196, 0.8346, 0.2069, 0.8347, 0.207, 0.03366, 0.5644, 0.05122, 0.5227, 0.145, 0.5626, 0.09282, 0.5899, 0.6204, 0.5657, 0.6714, 0.5927, 0.4841, 0.6288, 0.4981, 0.5523, 0.2769, 0.6251, 0.09282, 0.5899, 0.145, 0.5626, 0.2642, 0.5501, 0.391, 0.6119, 0.4981, 0.5523, 0.4841, 0.6288, 0.4348, 0.6589, 0.2769, 0.6251, 0.2642, 0.5501, 0.3699, 0.6102, 0.3253, 0.6562])
me_suzanne.update()

# ---- curves / text
txt_text = bpy.data.curves.new('Text', 'FONT')
txt_text.dimensions = '2D'
txt_text.body = 'Happy Ied Mubarak\nEva Milenia'

# ---- objects
ob_light = bpy.data.objects.new('Light', light_light)
ob_camera = bpy.data.objects.new('Camera', cam_camera)
ob_eva_milenia = bpy.data.objects.new('Eva Milenia', txt_text)
ob_suzanne = bpy.data.objects.new('Suzanne', me_suzanne)

# ---- transforms, parenting, visibility, modifiers, constraints
ob_light.location = (4.076, 1.005, 5.904)
ob_light.rotation_euler = (0.6503, 0.05522, 1.866)
ob_light.lock_rotations_4d = False
ob_light.empty_display_type = 'ARROWS'
ob_light.color = (0.0, 0.0, 0.0, 0.0)
ob_light.lineart.crease_threshold = 0.0
ob_camera.location = (7.359, -6.926, 4.958)
ob_camera.rotation_euler = (1.109, 0.0, 0.8149)
ob_camera.lock_rotations_4d = False
ob_camera.empty_display_type = 'ARROWS'
ob_camera.color = (0.0, 0.0, 0.0, 0.0)
ob_camera.display_type = 'WIRE'
ob_camera.lineart.crease_threshold = 0.0
ob_eva_milenia.location = (0.0, 0.0, 1.0)
ob_eva_milenia.rotation_euler = (1.571, -0.0, 0.0)
ob_suzanne.location = (-1.956, 0.6491, 0.4451)

# ---- collection membership
col_collection.objects.link(ob_light)
col_collection.objects.link(ob_camera)
col_collection.objects.link(ob_eva_milenia)
col_collection.objects.link(ob_suzanne)

# ---- scene / render settings (as saved in the file)
scene.camera = ob_camera
scene.frame_start = 1; scene.frame_end = 250; scene.frame_set(1)
scene.render.engine = 'BLENDER_EEVEE_NEXT'
scene.cycles.sampling_pattern = 'TABULATED_SOBOL'
scene.view_settings.view_transform = 'Filmic'
bpy.context.view_layer.update()
